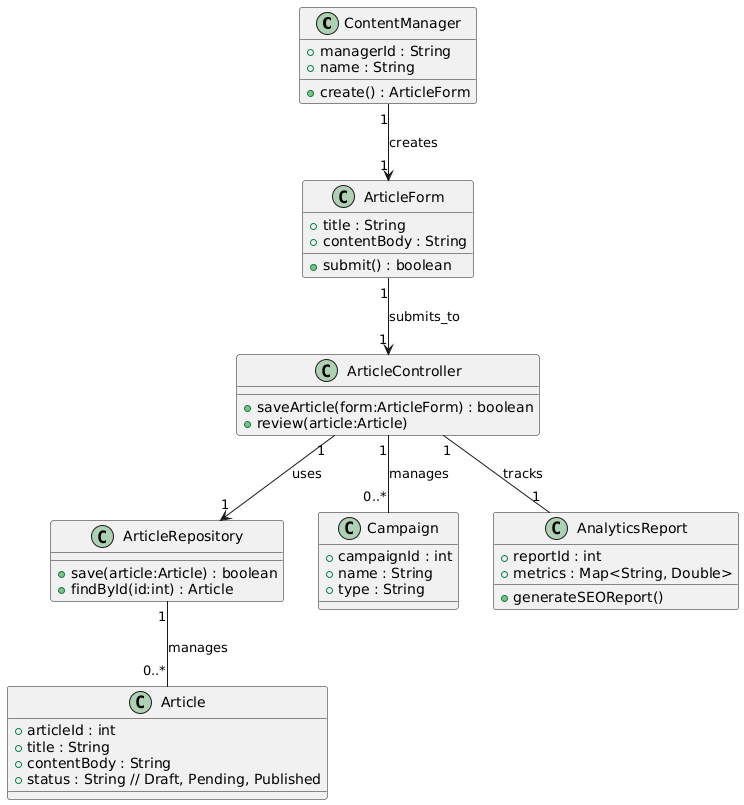

The diagram above was rendered by PlantUML. Its source (embedded in the PNG):
@startuml
' Lớp chính từ Sequence Diagram '
class ContentManager {
    + managerId : String
    + name : String
    + create() : ArticleForm
}

class ArticleForm {
    + title : String
    + contentBody : String
    + submit() : boolean
}

class ArticleController {
    + saveArticle(form:ArticleForm) : boolean
    + review(article:Article)
}

class ArticleRepository {
    + save(article:Article) : boolean
    + findById(id:int) : Article
}

class Article {
    + articleId : int
    + title : String
    + contentBody : String
    + status : String // Draft, Pending, Published
}

' Lớp bổ sung từ Use Case Diagram '
class Campaign {
    + campaignId : int
    + name : String
    + type : String
}

class AnalyticsReport {
    + reportId : int
    + metrics : Map<String, Double>
    + generateSEOReport()
}

' QUAN HỆ '
ContentManager "1" --> "1" ArticleForm : creates
ArticleForm "1" --> "1" ArticleController : submits_to
ArticleController "1" --> "1" ArticleRepository : uses
ArticleRepository "1" -- "0..*" Article : manages
ArticleController "1" -- "0..*" Campaign : manages
ArticleController "1" -- "1" AnalyticsReport : tracks
@enduml